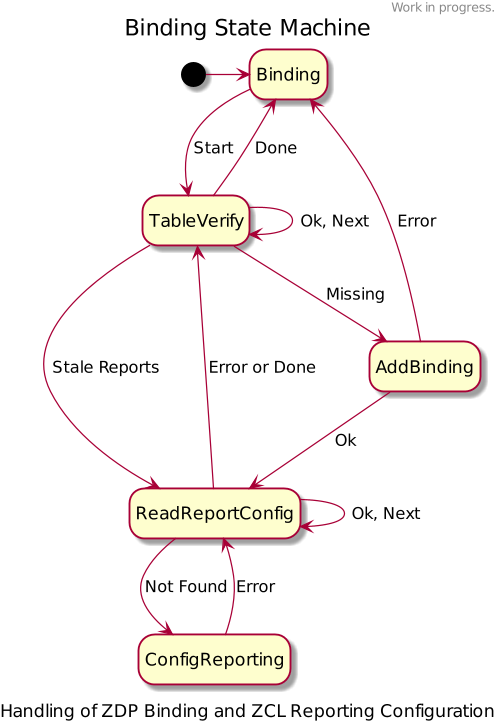

The diagram above was rendered by PlantUML. Its source (embedded in the PNG):
@startuml

header
Work in progress.
endheader

title Binding State Machine

!include skinparams.txt

hide empty description
scale 1.25

[*] -> Binding
Binding --> TableVerify : Start
TableVerify --> Binding : Done
TableVerify --> TableVerify : Ok, Next
TableVerify --> AddBinding : Missing
TableVerify --> ReadReportConfig : Stale Reports
AddBinding --> ReadReportConfig : Ok
AddBinding --> Binding : Error
ReadReportConfig --> TableVerify : Error or Done
ReadReportConfig --> ReadReportConfig : Ok, Next
ReadReportConfig --> ConfigReporting : Not Found
ConfigReporting --> ReadReportConfig : Error

caption Handling of ZDP Binding and ZCL Reporting Configuration


@enduml